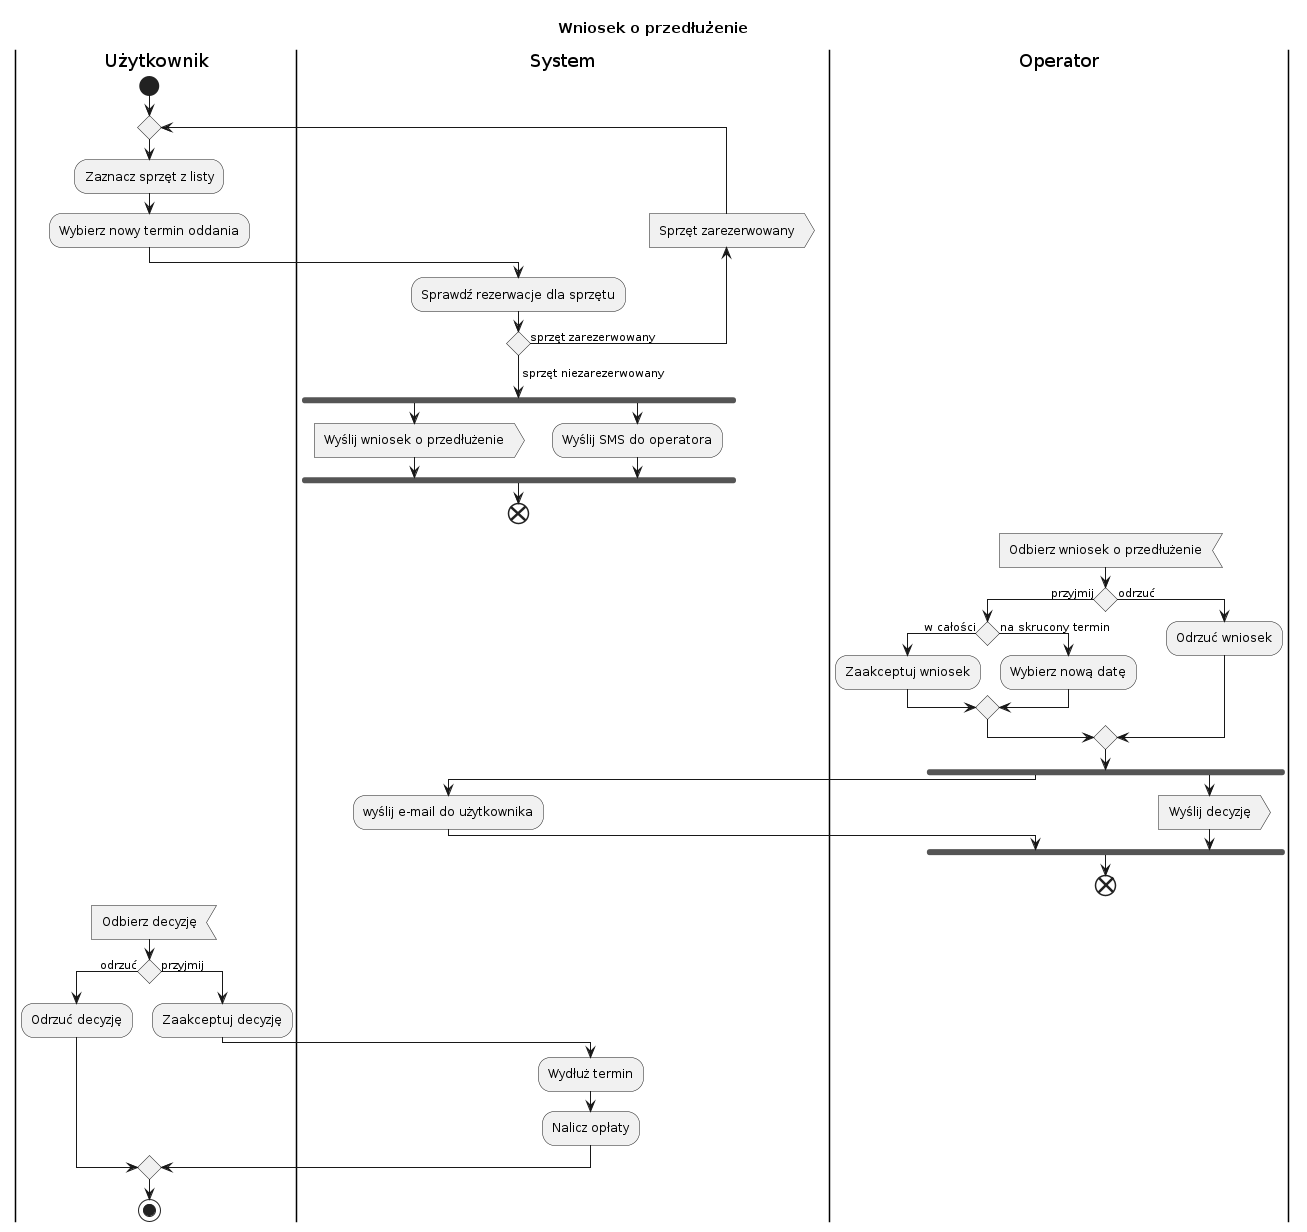

The diagram above was rendered by PlantUML. Its source (embedded in the PNG):
@startuml
title Wniosek o przedłużenie
|Użytkownik|
start
    repeat
        :Zaznacz sprzęt z listy;
        :Wybierz nowy termin oddania;
        |System|
        :Sprawdź rezerwacje dla sprzętu;
        backward:Sprzęt zarezerwowany>
    repeat while() is (sprzęt zarezerwowany)
    ->sprzęt niezarezerwowany;
    fork
    :Wyślij wniosek o przedłużenie>
    fork again
    :Wyślij SMS do operatora;
    end fork
    end
    |Operator|
    :Odbierz wniosek o przedłużenie<
    if() then (przyjmij)
        if () then (w całości)
			:Zaakceptuj wniosek;
        else (na skrucony termin)
			:Wybierz nową datę;
        endif
    else (odrzuć)
        :Odrzuć wniosek;
    endif
    fork
        |System|
		:wyślij e-mail do użytkownika;
	fork again
		|Operator|
		:Wyślij decyzję>
	end fork
	end
	|Użytkownik|
	:Odbierz decyzję<
	if () then (odrzuć)
		:Odrzuć decyzję;
	else (przyjmij)
		:Zaakceptuj decyzję;
		|System|
		:Wydłuż termin;
		:Nalicz opłaty;
	endif
|Użytkownik|
stop
@endulm